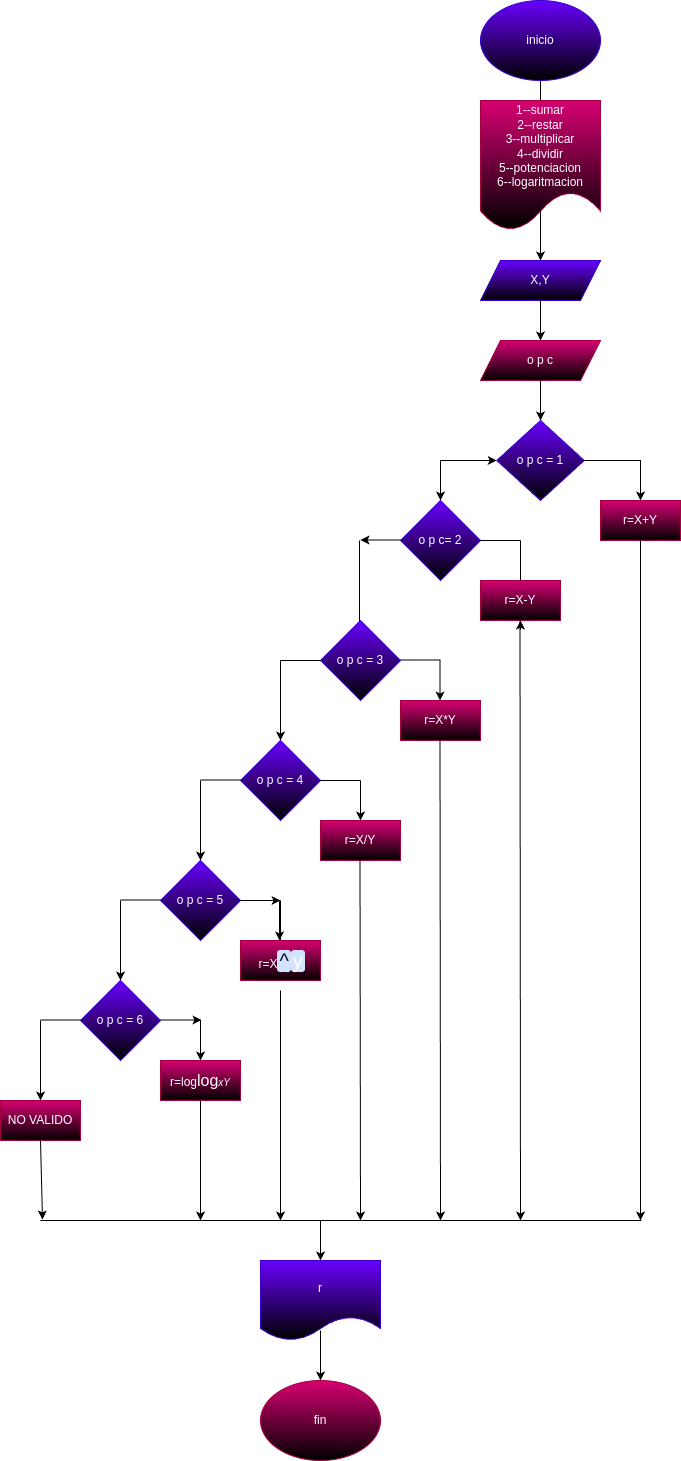

The diagram above was exported from draw.io. Its source (the exported page's mxGraphModel, read from the mxfile embedded in the PNG):
<mxGraphModel dx="1489" dy="461" grid="1" gridSize="10" guides="1" tooltips="1" connect="1" arrows="1" fold="1" page="1" pageScale="1" pageWidth="827" pageHeight="1169" math="0" shadow="0">
  <root>
    <mxCell id="0" />
    <mxCell id="1" parent="0" />
    <mxCell id="4" value="" style="endArrow=classic;html=1;exitX=0.5;exitY=1;exitDx=0;exitDy=0;" parent="1" source="67" edge="1">
      <mxGeometry width="50" height="50" relative="1" as="geometry">
        <mxPoint x="260" y="110" as="sourcePoint" />
        <mxPoint x="260" y="160" as="targetPoint" />
      </mxGeometry>
    </mxCell>
    <mxCell id="5" value="1--sumar&lt;br&gt;2--restar&lt;br&gt;3--multiplicar&lt;br&gt;4--dividir&lt;br&gt;5--potenciacion&lt;br&gt;6--logaritmacion" style="shape=document;whiteSpace=wrap;html=1;boundedLbl=1;fillColor=#d80073;fontColor=#ffffff;strokeColor=#A50040;gradientColor=default;" parent="1" vertex="1">
      <mxGeometry x="200" y="120" width="120" height="130" as="geometry" />
    </mxCell>
    <mxCell id="6" value="" style="endArrow=classic;html=1;" parent="1" edge="1">
      <mxGeometry width="50" height="50" relative="1" as="geometry">
        <mxPoint x="260" y="230" as="sourcePoint" />
        <mxPoint x="260" y="280" as="targetPoint" />
      </mxGeometry>
    </mxCell>
    <mxCell id="7" value="X,Y" style="shape=parallelogram;perimeter=parallelogramPerimeter;whiteSpace=wrap;html=1;fixedSize=1;fillColor=#6a00ff;fontColor=#ffffff;strokeColor=#3700CC;gradientColor=default;" parent="1" vertex="1">
      <mxGeometry x="200" y="280" width="120" height="40" as="geometry" />
    </mxCell>
    <mxCell id="8" value="" style="endArrow=classic;html=1;" parent="1" edge="1">
      <mxGeometry width="50" height="50" relative="1" as="geometry">
        <mxPoint x="260" y="320" as="sourcePoint" />
        <mxPoint x="260" y="360" as="targetPoint" />
      </mxGeometry>
    </mxCell>
    <mxCell id="9" value="o p c" style="shape=parallelogram;perimeter=parallelogramPerimeter;whiteSpace=wrap;html=1;fixedSize=1;fillColor=#d80073;fontColor=#ffffff;strokeColor=#A50040;gradientColor=default;" parent="1" vertex="1">
      <mxGeometry x="200" y="360" width="120" height="40" as="geometry" />
    </mxCell>
    <mxCell id="10" value="" style="endArrow=classic;html=1;" parent="1" edge="1">
      <mxGeometry width="50" height="50" relative="1" as="geometry">
        <mxPoint x="260" y="400" as="sourcePoint" />
        <mxPoint x="260" y="440" as="targetPoint" />
      </mxGeometry>
    </mxCell>
    <mxCell id="11" value="o p c = 1" style="rhombus;whiteSpace=wrap;html=1;fillColor=#6a00ff;fontColor=#ffffff;strokeColor=#3700CC;gradientColor=default;" parent="1" vertex="1">
      <mxGeometry x="216.25" y="440" width="87.5" height="80" as="geometry" />
    </mxCell>
    <mxCell id="12" value="" style="endArrow=classic;html=1;" parent="1" edge="1">
      <mxGeometry width="50" height="50" relative="1" as="geometry">
        <mxPoint x="360" y="479.5" as="sourcePoint" />
        <mxPoint x="360" y="520" as="targetPoint" />
      </mxGeometry>
    </mxCell>
    <mxCell id="13" value="" style="endArrow=none;html=1;" parent="1" edge="1">
      <mxGeometry width="50" height="50" relative="1" as="geometry">
        <mxPoint x="303.75" y="480" as="sourcePoint" />
        <mxPoint x="360" y="480" as="targetPoint" />
      </mxGeometry>
    </mxCell>
    <mxCell id="14" value="r=X+Y" style="rounded=0;whiteSpace=wrap;html=1;fillColor=#d80073;fontColor=#ffffff;strokeColor=#A50040;gradientColor=default;" parent="1" vertex="1">
      <mxGeometry x="320" y="520" width="80" height="40" as="geometry" />
    </mxCell>
    <mxCell id="15" value="" style="endArrow=classic;html=1;" parent="1" edge="1">
      <mxGeometry width="50" height="50" relative="1" as="geometry">
        <mxPoint x="160" y="480" as="sourcePoint" />
        <mxPoint x="216.25" y="480" as="targetPoint" />
      </mxGeometry>
    </mxCell>
    <mxCell id="16" value="" style="endArrow=classic;html=1;" parent="1" target="17" edge="1">
      <mxGeometry width="50" height="50" relative="1" as="geometry">
        <mxPoint x="160" y="480" as="sourcePoint" />
        <mxPoint x="160" y="520" as="targetPoint" />
      </mxGeometry>
    </mxCell>
    <mxCell id="17" value="o p c= 2" style="rhombus;whiteSpace=wrap;html=1;fillColor=#6a00ff;fontColor=#ffffff;strokeColor=#3700CC;gradientColor=default;" parent="1" vertex="1">
      <mxGeometry x="120" y="520" width="80" height="80" as="geometry" />
    </mxCell>
    <mxCell id="18" value="" style="endArrow=classic;html=1;" parent="1" edge="1">
      <mxGeometry width="50" height="50" relative="1" as="geometry">
        <mxPoint x="120" y="559.5" as="sourcePoint" />
        <mxPoint x="80" y="559.5" as="targetPoint" />
        <Array as="points">
          <mxPoint x="80" y="559.5" />
        </Array>
      </mxGeometry>
    </mxCell>
    <mxCell id="19" value="" style="endArrow=none;html=1;" parent="1" edge="1">
      <mxGeometry width="50" height="50" relative="1" as="geometry">
        <mxPoint x="79" y="640.5" as="sourcePoint" />
        <mxPoint x="79" y="560" as="targetPoint" />
      </mxGeometry>
    </mxCell>
    <mxCell id="21" value="" style="endArrow=classic;html=1;" parent="1" edge="1">
      <mxGeometry width="50" height="50" relative="1" as="geometry">
        <mxPoint x="240" y="640" as="sourcePoint" />
        <mxPoint x="240" y="640" as="targetPoint" />
        <Array as="points">
          <mxPoint x="240" y="650" />
        </Array>
      </mxGeometry>
    </mxCell>
    <mxCell id="22" value="r=X-Y" style="rounded=0;whiteSpace=wrap;html=1;fillColor=#d80073;fontColor=#ffffff;strokeColor=#A50040;gradientColor=default;" parent="1" vertex="1">
      <mxGeometry x="200" y="600" width="80" height="40" as="geometry" />
    </mxCell>
    <mxCell id="25" value="o p c = 3" style="rhombus;whiteSpace=wrap;html=1;fillColor=#6a00ff;fontColor=#ffffff;strokeColor=#3700CC;gradientColor=default;" parent="1" vertex="1">
      <mxGeometry x="40" y="640" width="80" height="80" as="geometry" />
    </mxCell>
    <mxCell id="29" value="r=X*Y" style="rounded=0;whiteSpace=wrap;html=1;fillColor=#d80073;fontColor=#ffffff;strokeColor=#A50040;gradientColor=default;" parent="1" vertex="1">
      <mxGeometry x="120" y="720" width="80" height="40" as="geometry" />
    </mxCell>
    <mxCell id="34" value="" style="endArrow=none;html=1;" parent="1" edge="1">
      <mxGeometry width="50" height="50" relative="1" as="geometry">
        <mxPoint y="960" as="sourcePoint" />
        <mxPoint y="920" as="targetPoint" />
      </mxGeometry>
    </mxCell>
    <mxCell id="56" value="" style="endArrow=none;html=1;" parent="1" edge="1">
      <mxGeometry width="50" height="50" relative="1" as="geometry">
        <mxPoint x="200" y="560" as="sourcePoint" />
        <mxPoint x="240" y="560" as="targetPoint" />
      </mxGeometry>
    </mxCell>
    <mxCell id="57" value="" style="endArrow=none;html=1;" parent="1" edge="1">
      <mxGeometry width="50" height="50" relative="1" as="geometry">
        <mxPoint x="240" y="600" as="sourcePoint" />
        <mxPoint x="240" y="560" as="targetPoint" />
      </mxGeometry>
    </mxCell>
    <mxCell id="58" value="" style="endArrow=none;html=1;" parent="1" edge="1">
      <mxGeometry width="50" height="50" relative="1" as="geometry">
        <mxPoint x="160" y="679.5" as="sourcePoint" />
        <mxPoint x="120" y="679.5" as="targetPoint" />
      </mxGeometry>
    </mxCell>
    <mxCell id="59" value="" style="endArrow=classic;html=1;" parent="1" edge="1">
      <mxGeometry width="50" height="50" relative="1" as="geometry">
        <mxPoint x="159.5" y="680" as="sourcePoint" />
        <mxPoint x="159.5" y="720" as="targetPoint" />
      </mxGeometry>
    </mxCell>
    <mxCell id="67" value="inicio" style="ellipse;whiteSpace=wrap;html=1;fillColor=#6a00ff;fontColor=#ffffff;strokeColor=#3700CC;gradientColor=default;" parent="1" vertex="1">
      <mxGeometry x="200" y="20" width="120" height="80" as="geometry" />
    </mxCell>
    <mxCell id="68" value="" style="endArrow=none;html=1;" edge="1" parent="1">
      <mxGeometry width="50" height="50" relative="1" as="geometry">
        <mxPoint y="680" as="sourcePoint" />
        <mxPoint x="40" y="680" as="targetPoint" />
      </mxGeometry>
    </mxCell>
    <mxCell id="69" value="" style="endArrow=classic;html=1;" edge="1" parent="1">
      <mxGeometry width="50" height="50" relative="1" as="geometry">
        <mxPoint y="680" as="sourcePoint" />
        <mxPoint y="760" as="targetPoint" />
      </mxGeometry>
    </mxCell>
    <mxCell id="70" value="o p c = 4" style="rhombus;whiteSpace=wrap;html=1;fillColor=#6a00ff;fontColor=#ffffff;strokeColor=#3700CC;gradientColor=default;" vertex="1" parent="1">
      <mxGeometry x="-40" y="760" width="80" height="80" as="geometry" />
    </mxCell>
    <mxCell id="71" value="" style="endArrow=none;html=1;" edge="1" parent="1">
      <mxGeometry width="50" height="50" relative="1" as="geometry">
        <mxPoint x="40" y="800" as="sourcePoint" />
        <mxPoint x="80" y="800" as="targetPoint" />
      </mxGeometry>
    </mxCell>
    <mxCell id="72" value="" style="endArrow=none;html=1;" edge="1" parent="1">
      <mxGeometry width="50" height="50" relative="1" as="geometry">
        <mxPoint x="-80" y="799.5" as="sourcePoint" />
        <mxPoint x="-40" y="799.5" as="targetPoint" />
      </mxGeometry>
    </mxCell>
    <mxCell id="73" value="" style="endArrow=classic;html=1;" edge="1" parent="1">
      <mxGeometry width="50" height="50" relative="1" as="geometry">
        <mxPoint x="-80" y="800" as="sourcePoint" />
        <mxPoint x="-80" y="880" as="targetPoint" />
      </mxGeometry>
    </mxCell>
    <mxCell id="74" value="" style="endArrow=classic;html=1;" edge="1" parent="1">
      <mxGeometry width="50" height="50" relative="1" as="geometry">
        <mxPoint x="80" y="800" as="sourcePoint" />
        <mxPoint x="80" y="840" as="targetPoint" />
      </mxGeometry>
    </mxCell>
    <mxCell id="75" value="r=X/Y" style="rounded=0;whiteSpace=wrap;html=1;fillColor=#d80073;fontColor=#ffffff;strokeColor=#A50040;gradientColor=default;" vertex="1" parent="1">
      <mxGeometry x="40" y="840" width="80" height="40" as="geometry" />
    </mxCell>
    <mxCell id="76" value="o p c = 5" style="rhombus;whiteSpace=wrap;html=1;fillColor=#6a00ff;fontColor=#ffffff;strokeColor=#3700CC;gradientColor=default;" vertex="1" parent="1">
      <mxGeometry x="-120" y="880" width="80" height="80" as="geometry" />
    </mxCell>
    <mxCell id="77" value="" style="endArrow=classic;html=1;" edge="1" parent="1">
      <mxGeometry width="50" height="50" relative="1" as="geometry">
        <mxPoint x="-41" y="920" as="sourcePoint" />
        <mxPoint y="920" as="targetPoint" />
      </mxGeometry>
    </mxCell>
    <mxCell id="78" value="" style="endArrow=none;html=1;" edge="1" parent="1">
      <mxGeometry width="50" height="50" relative="1" as="geometry">
        <mxPoint y="960" as="sourcePoint" />
        <mxPoint y="920" as="targetPoint" />
      </mxGeometry>
    </mxCell>
    <mxCell id="79" value="" style="endArrow=none;html=1;" edge="1" parent="1">
      <mxGeometry width="50" height="50" relative="1" as="geometry">
        <mxPoint x="-160" y="919.5" as="sourcePoint" />
        <mxPoint x="-120" y="919.5" as="targetPoint" />
      </mxGeometry>
    </mxCell>
    <mxCell id="82" value="" style="endArrow=classic;html=1;" edge="1" parent="1">
      <mxGeometry width="50" height="50" relative="1" as="geometry">
        <mxPoint x="-160" y="920" as="sourcePoint" />
        <mxPoint x="-160" y="1000" as="targetPoint" />
      </mxGeometry>
    </mxCell>
    <mxCell id="83" value="" style="endArrow=classic;html=1;" edge="1" parent="1">
      <mxGeometry width="50" height="50" relative="1" as="geometry">
        <mxPoint x="-1" y="920" as="sourcePoint" />
        <mxPoint x="-1" y="960" as="targetPoint" />
      </mxGeometry>
    </mxCell>
    <mxCell id="85" value="&amp;nbsp;r=X&lt;span style=&quot;border-radius: 4px; padding: 0px 2px; background: linear-gradient(90deg, rgb(211, 227, 253) 50%, rgba(0, 0, 0, 0) 50%) 0% 0px / 200% 100% no-repeat rgb(255, 255, 255); color: rgb(4, 12, 40); animation: 0.75s cubic-bezier(0.05, 0.7, 0.1, 1) 0.25s 1 normal forwards running highlight; font-family: &amp;quot;Google Sans&amp;quot;, Arial, sans-serif; font-size: 20px; text-align: left;&quot;&gt;^&lt;/span&gt;&lt;span style=&quot;border-radius: 4px; padding: 0px 2px; background: linear-gradient(90deg, rgb(211, 227, 253) 50%, rgba(0, 0, 0, 0) 50%) 0% 0px / 200% 100% no-repeat rgb(255, 255, 255); animation: 0.75s cubic-bezier(0.05, 0.7, 0.1, 1) 0.25s 1 normal forwards running highlight; font-family: &amp;quot;Google Sans&amp;quot;, Arial, sans-serif; font-size: 20px; text-align: left;&quot;&gt;y&lt;/span&gt;" style="rounded=0;whiteSpace=wrap;html=1;fillColor=#d80073;fontColor=#ffffff;strokeColor=#A50040;gradientColor=default;" vertex="1" parent="1">
      <mxGeometry x="-40" y="960" width="80" height="40" as="geometry" />
    </mxCell>
    <mxCell id="86" value="o p c = 6" style="rhombus;whiteSpace=wrap;html=1;fillColor=#6a00ff;fontColor=#ffffff;strokeColor=#3700CC;gradientColor=default;" vertex="1" parent="1">
      <mxGeometry x="-200" y="1000" width="80" height="80" as="geometry" />
    </mxCell>
    <mxCell id="87" value="" style="endArrow=classic;html=1;" edge="1" parent="1">
      <mxGeometry width="50" height="50" relative="1" as="geometry">
        <mxPoint x="-240" y="1040" as="sourcePoint" />
        <mxPoint x="-240" y="1120" as="targetPoint" />
      </mxGeometry>
    </mxCell>
    <mxCell id="88" value="" style="endArrow=none;html=1;" edge="1" parent="1">
      <mxGeometry width="50" height="50" relative="1" as="geometry">
        <mxPoint x="-240" y="1039.5" as="sourcePoint" />
        <mxPoint x="-200" y="1039.5" as="targetPoint" />
      </mxGeometry>
    </mxCell>
    <mxCell id="89" value="" style="endArrow=classic;html=1;" edge="1" parent="1">
      <mxGeometry width="50" height="50" relative="1" as="geometry">
        <mxPoint x="-120" y="1039.5" as="sourcePoint" />
        <mxPoint x="-79" y="1039.5" as="targetPoint" />
      </mxGeometry>
    </mxCell>
    <mxCell id="90" value="" style="endArrow=classic;html=1;" edge="1" parent="1">
      <mxGeometry width="50" height="50" relative="1" as="geometry">
        <mxPoint x="-80" y="1040" as="sourcePoint" />
        <mxPoint x="-80" y="1080" as="targetPoint" />
      </mxGeometry>
    </mxCell>
    <mxCell id="91" value="r=log&lt;span style=&quot;font-family: sans-serif; font-size: 16px; text-align: start;&quot;&gt;log&lt;/span&gt;&lt;span style=&quot;font-family: sans-serif; text-align: start; font-size: 10px;&quot;&gt;&lt;i&gt;xY&lt;/i&gt;&lt;/span&gt;" style="rounded=0;whiteSpace=wrap;html=1;fillColor=#d80073;fontColor=#ffffff;strokeColor=#A50040;gradientColor=default;" vertex="1" parent="1">
      <mxGeometry x="-120" y="1080" width="80" height="40" as="geometry" />
    </mxCell>
    <mxCell id="92" value="NO VALIDO" style="rounded=0;whiteSpace=wrap;html=1;fillColor=#d80073;fontColor=#ffffff;strokeColor=#A50040;gradientColor=default;" vertex="1" parent="1">
      <mxGeometry x="-280" y="1120" width="80" height="40" as="geometry" />
    </mxCell>
    <mxCell id="94" value="" style="endArrow=classic;html=1;fontColor=#FFFFFF;" edge="1" parent="1">
      <mxGeometry width="50" height="50" relative="1" as="geometry">
        <mxPoint x="360" y="560" as="sourcePoint" />
        <mxPoint x="360" y="1240" as="targetPoint" />
      </mxGeometry>
    </mxCell>
    <mxCell id="95" value="" style="endArrow=classic;html=1;fontColor=#FFFFFF;entryX=0.04;entryY=0.3;entryDx=0;entryDy=0;entryPerimeter=0;" edge="1" parent="1" target="96">
      <mxGeometry width="50" height="50" relative="1" as="geometry">
        <mxPoint x="-240" y="1160" as="sourcePoint" />
        <mxPoint x="-240" y="1200" as="targetPoint" />
      </mxGeometry>
    </mxCell>
    <mxCell id="96" value="Text" style="text;html=1;align=center;verticalAlign=middle;resizable=0;points=[];autosize=1;strokeColor=none;fillColor=none;fontColor=#FFFFFF;labelBackgroundColor=none;" vertex="1" parent="1">
      <mxGeometry x="-240" y="1230" width="50" height="30" as="geometry" />
    </mxCell>
    <mxCell id="97" value="" style="endArrow=classic;html=1;fontColor=#FFFFFF;" edge="1" parent="1">
      <mxGeometry width="50" height="50" relative="1" as="geometry">
        <mxPoint x="-80" y="1120" as="sourcePoint" />
        <mxPoint x="-80" y="1240" as="targetPoint" />
      </mxGeometry>
    </mxCell>
    <mxCell id="98" value="" style="endArrow=classic;html=1;fontColor=#FFFFFF;" edge="1" parent="1">
      <mxGeometry width="50" height="50" relative="1" as="geometry">
        <mxPoint y="1010" as="sourcePoint" />
        <mxPoint y="1240" as="targetPoint" />
      </mxGeometry>
    </mxCell>
    <mxCell id="99" value="" style="endArrow=classic;html=1;fontColor=#FFFFFF;" edge="1" parent="1">
      <mxGeometry width="50" height="50" relative="1" as="geometry">
        <mxPoint x="79.5" y="880" as="sourcePoint" />
        <mxPoint x="80" y="1240" as="targetPoint" />
      </mxGeometry>
    </mxCell>
    <mxCell id="100" value="" style="endArrow=classic;html=1;fontColor=#FFFFFF;" edge="1" parent="1">
      <mxGeometry width="50" height="50" relative="1" as="geometry">
        <mxPoint x="159.5" y="760" as="sourcePoint" />
        <mxPoint x="160" y="1240" as="targetPoint" />
      </mxGeometry>
    </mxCell>
    <mxCell id="101" value="" style="endArrow=classic;html=1;fontColor=#FFFFFF;" edge="1" parent="1">
      <mxGeometry width="50" height="50" relative="1" as="geometry">
        <mxPoint x="239.5" y="640" as="sourcePoint" />
        <mxPoint x="240" y="1240" as="targetPoint" />
      </mxGeometry>
    </mxCell>
    <mxCell id="102" value="" style="endArrow=none;html=1;fontColor=#FFFFFF;" edge="1" parent="1">
      <mxGeometry width="50" height="50" relative="1" as="geometry">
        <mxPoint x="-240" y="1240" as="sourcePoint" />
        <mxPoint x="361" y="1240" as="targetPoint" />
      </mxGeometry>
    </mxCell>
    <mxCell id="103" value="" style="endArrow=classic;html=1;fontColor=#FFFFFF;" edge="1" parent="1" target="104">
      <mxGeometry width="50" height="50" relative="1" as="geometry">
        <mxPoint x="40" y="1240" as="sourcePoint" />
        <mxPoint x="40" y="1280" as="targetPoint" />
      </mxGeometry>
    </mxCell>
    <mxCell id="104" value="r" style="shape=document;whiteSpace=wrap;html=1;boundedLbl=1;labelBackgroundColor=none;fontColor=#ffffff;fillColor=#6a00ff;strokeColor=#3700CC;gradientColor=default;" vertex="1" parent="1">
      <mxGeometry x="-20" y="1280" width="120" height="80" as="geometry" />
    </mxCell>
    <mxCell id="105" value="" style="endArrow=classic;html=1;fontColor=#FFFFFF;" edge="1" parent="1" target="106">
      <mxGeometry width="50" height="50" relative="1" as="geometry">
        <mxPoint x="40" y="1350" as="sourcePoint" />
        <mxPoint x="40" y="1400" as="targetPoint" />
      </mxGeometry>
    </mxCell>
    <mxCell id="106" value="fin" style="ellipse;whiteSpace=wrap;html=1;labelBackgroundColor=none;fontColor=#ffffff;fillColor=#d80073;strokeColor=#A50040;gradientColor=default;" vertex="1" parent="1">
      <mxGeometry x="-20" y="1400" width="120" height="80" as="geometry" />
    </mxCell>
  </root>
</mxGraphModel>